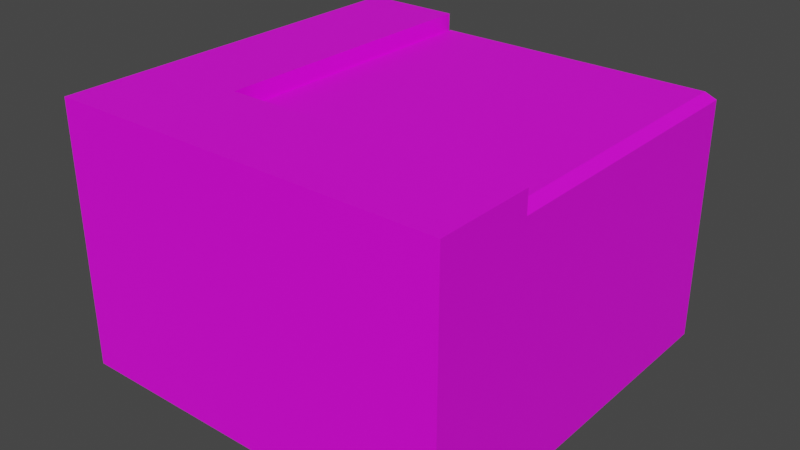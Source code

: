# Source: kakuro_box.blend  (saved by Blender 2.90.8; exported with 4.5.12 LTS)
import bpy
from mathutils import Matrix  # noqa: F401  (used for matrix-valued properties, if any)

bpy.ops.wm.read_factory_settings(use_empty=True)
scene = bpy.context.scene
scene.name = 'Scene'

# ---- collections
col_collection = bpy.data.collections.new('Collection'); scene.collection.children.link(col_collection)

# ---- images (referenced by path relative to the original .blend; pixels are not part of the script)
import os
ASSET_DIR = os.environ.get("B2B_ASSET_DIR", "")  # directory of the original .blend (textures are referenced by path, not embedded)
HERE = os.path.dirname(os.path.abspath(__file__))  # packed textures are extracted next to this script under _unpacked/

def load_image(name, relpath, width, height, colorspace="sRGB"):
    """Load a texture the original file referenced (path relative to the .blend, or extracted next to this script)."""
    p = next((c for c in (os.path.join(HERE, relpath), os.path.join(ASSET_DIR, relpath)) if relpath and os.path.exists(c)), "")
    if p:
        img = bpy.data.images.load(p, check_existing=True)
        img.name = name
    else:  # same state as the original file: an image datablock whose file is absent (Cycles renders it pink)
        img = bpy.data.images.new(name, width, height)
        img.source = "FILE"
        img.filepath = "//" + (relpath or name)
    img.colorspace_settings.name = colorspace
    return img
img_kakuro_box_texture_png = load_image('kakuro box texture.png', 'kakuro box texture.png', 1024, 1024, 'sRGB')

# ---- materials (node trees are filled in below, after node groups)
mat_x = bpy.data.materials.new('Материал')
mat_x.use_transparent_shadow = False

# ---- material node trees
mat_x.use_nodes = True; mat_x.node_tree.nodes.clear()
_N = mat_x.node_tree.nodes; _L = mat_x.node_tree.links
n0 = _N.new('ShaderNodeBsdfPrincipled'); n0.name = 'Principled BSDF'; n0.location = (10, 300)
n0.distribution = 'GGX'
n0.subsurface_method = 'BURLEY'
n0.inputs[3].default_value = 1.45
n0.inputs[27].default_value = (0.0, 0.0, 0.0, 1.0)
n0.inputs[28].default_value = 1.0
n1 = _N.new('ShaderNodeOutputMaterial'); n1.name = 'Material Output'; n1.location = (300, 300)
n2 = _N.new('ShaderNodeTexImage'); n2.name = 'Изображение-текстура'; n2.location = (-393, 253)
n2.image = img_kakuro_box_texture_png
_L.new(n0.outputs[0], n1.inputs[0])
_L.new(n2.outputs[0], n0.inputs[0])
n1.is_active_output = True

# ---- world
world_world = bpy.data.worlds.new('World'); scene.world = world_world
world_world.use_nodes = True; world_world.node_tree.nodes.clear()
_N = world_world.node_tree.nodes; _L = world_world.node_tree.links
n0 = _N.new('ShaderNodeOutputWorld'); n0.name = 'World Output'; n0.location = (300, 300)
n1 = _N.new('ShaderNodeBackground'); n1.name = 'Background'; n1.location = (10, 300)
n1.inputs[0].default_value = (0.05088, 0.05088, 0.05088, 1.0)
_L.new(n1.outputs[0], n0.inputs[0])
n0.is_active_output = True
world_world.color = (0.05088, 0.05088, 0.05088)
world_world.use_sun_shadow = False
world_world.sun_shadow_jitter_overblur = 0.0

# ---- meshes
me_x = bpy.data.meshes.new('Куб')
me_x.from_pydata([(-0.5532, -0.005073, 0.5532), (-0.5532, 0.6559, 0.5532), (-0.5532, -0.005073, -0.5532), (-0.5532, 0.6559, -0.5532), (0.5532, -0.005073, 0.5532), (0.5532, 0.6559, 0.5532), (0.5532, -0.005073, -0.5532), (0.5532, 0.6559, -0.5532), (0.5532, -0.005073, -2.958e-08), (0.5532, -0.005073, 0.2766), (-0.5532, 0.6559, -0.2766), (-0.5532, 0.6559, -5.847e-08), (-0.5532, 0.6559, 0.2766), (-0.5532, -0.005073, 0.2766), (-0.5532, -0.005073, 3.002e-08), (-0.5532, -0.005073, -0.2766), (0.5532, -0.005073, -0.2766), (0.5532, 0.6559, -0.2766), (0.5532, 0.6559, 1.132e-09), (0.5532, 0.6559, 0.2766), (0.2766, -0.005073, -0.5532), (-2.98e-08, -0.005073, -0.5532), (-0.2766, -0.005073, -0.5532), (-0.2766, 0.6559, -0.5532), (2.98e-08, 0.6559, -0.5532), (0.2766, 0.6559, -0.5532), (-0.2766, -0.005073, 0.5532), (2.98e-08, -0.005073, 0.5532), (0.2766, -0.005073, 0.5532), (0.2766, 0.6559, 0.5532), (-2.98e-08, 0.6559, 0.5532), (-0.2766, 0.6559, 0.5532), (-0.2766, 0.6559, -0.2766), (-0.2766, 0.6559, -4.357e-08), (-0.2766, 0.6559, 0.2766), (2.98e-08, 0.6559, 0.2766), (0.2766, 0.6559, 0.2766), (0.2766, -0.005073, -0.2766), (-2.98e-08, -0.005073, -0.2766), (-0.2766, -0.005073, -0.2766), (0.2766, -0.005073, -1.468e-08), (-2.98e-08, -0.005073, 2.217e-10), (-0.2766, -0.005073, 1.512e-08), (0.2766, -0.005073, 0.2766), (-2.98e-08, -0.005073, 0.2766), (-0.2766, -0.005073, 0.2766), (-0.5532, 0.7379, -0.2766), (-0.5532, 0.7379, -0.5532), (0.5532, 0.7379, 0.2766), (0.5532, 0.7379, 0.5532), (-0.2766, 0.7379, 0.5532), (-0.5532, 0.7379, 0.5532), (-0.5532, 0.7379, -6.205e-08), (-0.5532, 0.7379, 0.2766), (0.2766, 0.7379, 0.2766), (-0.2766, 0.7379, -0.5532), (0.2766, 0.7379, 0.5532), (-2.98e-08, 0.7379, 0.5532), (-0.2766, 0.7379, -0.2766), (-0.2766, 0.7379, -4.715e-08), (-0.2766, 0.7379, 0.2766), (2.98e-08, 0.7379, 0.2766), (0.2994, 0.6989, -0.5304), (0.2766, 0.6761, -0.5532), (0.2538, 0.6989, -0.5304), (0.5304, 0.6989, -0.5304), (0.5532, 0.6761, -0.5532), (0.5304, 0.6989, 0.02283), (0.5532, 0.6761, 2.504e-10), (0.5304, 0.6989, -0.02283), (0.5304, 0.6989, 0.2538), (0.5532, 0.6761, 0.2766), (0.5304, 0.6989, -0.2538), (0.5532, 0.6761, -0.2766), (0.5304, 0.6989, -0.2994), (0.2994, 0.6989, -0.2538), (0.2994, 0.6989, -0.2994), (0.2538, 0.6989, -0.2994), (0.2538, 0.6989, -0.2538), (0.2994, 0.6989, -0.02283), (0.2538, 0.6989, -0.02283), (0.2538, 0.6989, 0.02283), (0.2994, 0.6989, 0.02283), (0.2994, 0.6989, 0.2538), (0.2538, 0.6989, 0.2538), (0.2766, 0.6761, 0.2766), (-0.2538, 0.6989, -0.5304), (-0.2766, 0.6761, -0.5532), (-0.02283, 0.6989, -0.5304), (0.02283, 0.6989, -0.5304), (2.98e-08, 0.6761, -0.5532), (-0.2538, 0.6989, -0.2538), (-0.2538, 0.6989, -0.2994), (-0.2766, 0.6761, -0.2766), (-0.02283, 0.6989, -0.2538), (0.02283, 0.6989, -0.2538), (0.02283, 0.6989, -0.2994), (-0.02283, 0.6989, -0.2994), (-0.2538, 0.6989, -0.02283), (-0.2766, 0.6761, -4.445e-08), (-0.2538, 0.6989, 0.02283), (-0.02283, 0.6989, -0.02283), (-0.02283, 0.6989, 0.02283), (0.02283, 0.6989, 0.02283), (0.02283, 0.6989, -0.02283), (-0.2538, 0.6989, 0.2538), (-0.2766, 0.6761, 0.2766), (-0.02283, 0.6989, 0.2538), (2.98e-08, 0.6761, 0.2766), (0.02283, 0.6989, 0.2538)], [], [(15, 10, 3, 2), (20, 25, 7, 6), (9, 19, 5, 4), (26, 31, 1, 0), (43, 9, 4, 28), (33, 32, 58, 59), (37, 16, 8, 40), (36, 35, 61, 54), (12, 1, 51, 53), (20, 6, 16, 37), (40, 8, 9, 43), (19, 36, 54, 48), (6, 7, 17, 16), (16, 17, 18, 8), (8, 18, 19, 9), (0, 1, 12, 13), (13, 12, 11, 14), (14, 11, 10, 15), (72, 75, 79, 69), (94, 91, 98, 101), (18, 17, 73, 68), (14, 42, 45, 13), (42, 41, 44, 45), (41, 40, 43, 44), (2, 22, 39, 15), (22, 21, 38, 39), (21, 20, 37, 38), (64, 89, 96, 77), (24, 23, 87, 90), (7, 25, 63, 66), (102, 100, 105, 107), (19, 18, 68, 71), (15, 39, 42, 14), (39, 38, 41, 42), (38, 37, 40, 41), (1, 31, 50, 51), (35, 34, 60, 61), (32, 23, 55, 58), (13, 45, 26, 0), (45, 44, 27, 26), (44, 43, 28, 27), (4, 5, 29, 28), (28, 29, 30, 27), (27, 30, 31, 26), (2, 3, 23, 22), (22, 23, 24, 21), (21, 24, 25, 20), (60, 53, 51, 50), (58, 46, 52, 59), (55, 47, 46, 58), (59, 52, 53, 60), (48, 54, 56, 49), (54, 61, 57, 56), (61, 60, 50, 57), (5, 19, 48, 49), (29, 5, 49, 56), (10, 11, 52, 46), (34, 33, 59, 60), (30, 29, 56, 57), (3, 10, 46, 47), (23, 3, 47, 55), (11, 12, 53, 52), (31, 30, 57, 50), (36, 19, 71, 85), (35, 36, 85, 108), (34, 35, 108, 106), (17, 7, 66, 73), (65, 62, 76, 74), (23, 32, 93, 87), (67, 82, 83, 70), (81, 103, 109, 84), (33, 34, 106, 99), (32, 33, 99, 93), (78, 95, 104, 80), (88, 86, 92, 97), (62, 63, 64), (67, 68, 69), (72, 73, 74), (75, 76, 77, 78), (79, 80, 81, 82), (83, 84, 85), (88, 89, 90), (91, 92, 93), (94, 95, 96, 97), (98, 99, 100), (101, 102, 103, 104), (107, 108, 109), (62, 65, 66, 63), (67, 70, 71, 68), (72, 69, 68, 73), (65, 74, 73, 66), (75, 72, 74, 76), (82, 67, 69, 79), (85, 71, 70, 83), (86, 88, 90, 87), (89, 64, 63, 90), (91, 94, 97, 92), (95, 78, 77, 96), (100, 102, 101, 98), (103, 81, 80, 104), (106, 108, 107, 105), (108, 85, 84, 109), (81, 84, 83, 82), (102, 107, 109, 103), (99, 106, 105, 100), (64, 77, 76, 62), (88, 97, 96, 89), (87, 93, 92, 86), (78, 80, 79, 75), (94, 101, 104, 95), (93, 99, 98, 91), (25, 24, 90, 63)])
_uv = me_x.uv_layers.new(name='UVКарта')
_uv.uv.foreach_set('vector', [0.1494, 0.1081, 0.000117, 0.1081, 0.000117, 0.08736, 0.1494, 0.08736, 0.1494, 0.02518, 0.000117, 0.02518, 0.0001169, 0.004458, 0.1494, 0.004458, 0.1494, 0.2739, 0.000117, 0.2739, 0.000117, 0.2532, 0.1494, 0.2532, 0.1494, 0.191, 0.0001171, 0.191, 0.0001171, 0.1703, 0.1494, 0.1703, 0.1034, 0.7369, 0.04087, 0.7369, 0.04087, 0.6744, 0.1034, 0.6744, 0.1411, 0.8622, 0.1553, 0.9138, 0.1411, 0.9167, 0.1256, 0.8664, 0.1034, 0.8618, 0.04087, 0.8618, 0.04087, 0.7993, 0.1034, 0.7993, 0.1591, 0.6737, 0.1443, 0.733, 0.1259, 0.7281, 0.1412, 0.6713, 0.03575, 0.848, 0.007238, 0.8002, 0.02329, 0.7985, 0.05004, 0.8402, 0.1034, 0.9243, 0.04087, 0.9243, 0.04087, 0.8618, 0.1034, 0.8618, 0.1034, 0.7993, 0.04087, 0.7993, 0.04087, 0.7369, 0.1034, 0.7369, 0.1588, 0.6162, 0.1591, 0.6737, 0.1412, 0.6713, 0.1454, 0.6286, 0.1494, 0.3361, 0.0001169, 0.3361, 0.000117, 0.3153, 0.1494, 0.3153, 0.1494, 0.3153, 0.000117, 0.3153, 0.000117, 0.2946, 0.1494, 0.2946, 0.1494, 0.2946, 0.000117, 0.2946, 0.000117, 0.2739, 0.1494, 0.2739, 0.1494, 0.1703, 0.0001171, 0.1703, 0.000117, 0.1495, 0.1494, 0.1495, 0.1494, 0.1495, 0.000117, 0.1495, 0.0001171, 0.1288, 0.1494, 0.1288, 0.1494, 0.1288, 0.0001171, 0.1288, 0.000117, 0.1081, 0.1494, 0.1081, 0.7879, 0.03064, 0.7887, 0.1839, 0.6229, 0.1852, 0.6205, 0.03182, 0.7901, 0.3971, 0.7924, 0.5504, 0.6251, 0.5516, 0.6242, 0.3983, 0.04316, 0.8295, 0.04316, 0.892, 0.03861, 0.892, 0.03861, 0.8295, 0.2908, 0.7993, 0.2283, 0.7993, 0.2283, 0.7369, 0.2908, 0.7369, 0.2283, 0.7993, 0.1658, 0.7993, 0.1658, 0.7369, 0.2283, 0.7369, 0.1658, 0.7993, 0.1034, 0.7993, 0.1034, 0.7369, 0.1658, 0.7369, 0.2908, 0.9243, 0.2283, 0.9243, 0.2283, 0.8618, 0.2908, 0.8618, 0.2283, 0.9243, 0.1658, 0.9243, 0.1658, 0.8618, 0.2283, 0.8618, 0.1658, 0.9243, 0.1034, 0.9243, 0.1034, 0.8618, 0.1658, 0.8618, 0.9887, 0.2128, 0.9889, 0.3668, 0.8227, 0.3667, 0.8218, 0.214, 0.1418, 0.8345, 0.1418, 0.772, 0.1464, 0.772, 0.1464, 0.8345, 0.1418, 0.9594, 0.1418, 0.8969, 0.1464, 0.8969, 0.1464, 0.9594, 0.5914, 0.3985, 0.5924, 0.5514, 0.434, 0.5437, 0.4252, 0.3998, 0.04316, 0.7671, 0.04316, 0.8295, 0.03861, 0.8295, 0.03861, 0.7671, 0.2908, 0.8618, 0.2283, 0.8618, 0.2283, 0.7993, 0.2908, 0.7993, 0.2283, 0.8618, 0.1658, 0.8618, 0.1658, 0.7993, 0.2283, 0.7993, 0.1658, 0.8618, 0.1034, 0.8618, 0.1034, 0.7993, 0.1658, 0.7993, 0.007238, 0.8002, 0.03121, 0.7493, 0.04809, 0.7576, 0.02329, 0.7985, 0.1443, 0.733, 0.1296, 0.7989, 0.1073, 0.798, 0.1259, 0.7281, 0.1553, 0.9138, 0.1597, 0.9635, 0.1466, 0.9571, 0.1411, 0.9167, 0.2908, 0.7369, 0.2283, 0.7369, 0.2283, 0.6744, 0.2908, 0.6744, 0.2283, 0.7369, 0.1658, 0.7369, 0.1658, 0.6744, 0.2283, 0.6744, 0.1658, 0.7369, 0.1034, 0.7369, 0.1034, 0.6744, 0.1658, 0.6744, 0.1494, 0.2532, 0.000117, 0.2532, 0.000117, 0.2324, 0.1494, 0.2324, 0.1494, 0.2324, 0.000117, 0.2324, 0.0001171, 0.2117, 0.1494, 0.2117, 0.1494, 0.2117, 0.0001171, 0.2117, 0.0001171, 0.191, 0.1494, 0.191, 0.1494, 0.08736, 0.000117, 0.08736, 0.000117, 0.06663, 0.1494, 0.06663, 0.1494, 0.06663, 0.000117, 0.06663, 0.000117, 0.04591, 0.1494, 0.04591, 0.1494, 0.04591, 0.000117, 0.04591, 0.000117, 0.02518, 0.1494, 0.02518, 0.1073, 0.798, 0.05004, 0.8402, 0.02329, 0.7985, 0.04809, 0.7576, 0.1411, 0.9167, 0.09695, 0.9354, 0.07441, 0.8883, 0.1256, 0.8664, 0.1466, 0.9571, 0.1202, 0.9646, 0.09695, 0.9354, 0.1411, 0.9167, 0.1256, 0.8664, 0.07441, 0.8883, 0.05004, 0.8402, 0.1073, 0.798, 0.1454, 0.6286, 0.1412, 0.6713, 0.09321, 0.6543, 0.1168, 0.6214, 0.1412, 0.6713, 0.1259, 0.7281, 0.07193, 0.7044, 0.09321, 0.6543, 0.1259, 0.7281, 0.1073, 0.798, 0.04809, 0.7576, 0.07193, 0.7044, 0.1107, 0.6083, 0.1588, 0.6162, 0.1454, 0.6286, 0.1168, 0.6214, 0.0803, 0.6469, 0.1107, 0.6083, 0.1168, 0.6214, 0.09321, 0.6543, 0.08363, 0.9444, 0.06006, 0.8953, 0.07441, 0.8883, 0.09695, 0.9354, 0.1296, 0.7989, 0.1411, 0.8622, 0.1256, 0.8664, 0.1073, 0.798, 0.05665, 0.6972, 0.0803, 0.6469, 0.09321, 0.6543, 0.07193, 0.7044, 0.1176, 0.9793, 0.08363, 0.9444, 0.09695, 0.9354, 0.1202, 0.9646, 0.1597, 0.9635, 0.1176, 0.9793, 0.1202, 0.9646, 0.1466, 0.9571, 0.06006, 0.8953, 0.03575, 0.848, 0.05004, 0.8402, 0.07441, 0.8883, 0.03121, 0.7493, 0.05665, 0.6972, 0.07193, 0.7044, 0.04809, 0.7576, 0.1591, 0.6737, 0.1588, 0.6162, 0.163, 0.6162, 0.1634, 0.6742, 0.1443, 0.733, 0.1591, 0.6737, 0.1634, 0.6742, 0.1488, 0.7341, 0.1296, 0.7989, 0.1443, 0.733, 0.1488, 0.7341, 0.1345, 0.799, 0.04316, 0.892, 0.04316, 0.9545, 0.03861, 0.9545, 0.03861, 0.892, 0.979, 0.03855, 0.9878, 0.1825, 0.8216, 0.1837, 0.8206, 0.0308, 0.1597, 0.9635, 0.1553, 0.9138, 0.159, 0.9132, 0.1634, 0.9632, 0.5878, 0.03279, 0.5901, 0.1855, 0.4244, 0.1856, 0.4346, 0.04295, 0.5903, 0.2156, 0.5912, 0.3683, 0.4243, 0.3695, 0.4241, 0.2155, 0.1411, 0.8622, 0.1296, 0.7989, 0.1345, 0.799, 0.1453, 0.8613, 0.1553, 0.9138, 0.1411, 0.8622, 0.1453, 0.8613, 0.159, 0.9132, 0.789, 0.2141, 0.7899, 0.3669, 0.624, 0.3681, 0.6231, 0.2154, 0.9886, 0.3967, 0.9784, 0.5393, 0.8252, 0.5495, 0.8228, 0.3968, 0.9878, 0.1825, 1.012, 0.1969, 0.9887, 0.2128, 0.5878, 0.03279, 0.6031, 0.01038, 0.6205, 0.03182, 0.7879, 0.03064, 0.8047, 0.008994, 0.8206, 0.0308, 0.7887, 0.1839, 0.8216, 0.1837, 0.8218, 0.214, 0.789, 0.2141, 0.6229, 0.1852, 0.6231, 0.2154, 0.5903, 0.2156, 0.5901, 0.1855, 0.4244, 0.1856, 0.4241, 0.2155, 0.4008, 0.1999, 0.9886, 0.3967, 0.9889, 0.3668, 1.012, 0.3823, 0.7924, 0.5504, 0.8252, 0.5495, 0.8099, 0.5719, 0.7901, 0.3971, 0.7899, 0.3669, 0.8227, 0.3667, 0.8228, 0.3968, 0.6251, 0.5516, 0.6083, 0.5733, 0.5924, 0.5514, 0.6242, 0.3983, 0.5914, 0.3985, 0.5912, 0.3683, 0.624, 0.3681, 0.4252, 0.3998, 0.4008, 0.3854, 0.4243, 0.3695, 0.9878, 0.1825, 0.979, 0.03855, 0.9994, 0.019, 1.012, 0.1969, 0.5878, 0.03279, 0.4346, 0.04295, 0.414, 0.02468, 0.6031, 0.01038, 0.7879, 0.03064, 0.6205, 0.03182, 0.6031, 0.01038, 0.8047, 0.008994, 0.979, 0.03855, 0.8206, 0.0308, 0.8047, 0.008994, 0.9994, 0.019, 0.7887, 0.1839, 0.7879, 0.03064, 0.8206, 0.0308, 0.8216, 0.1837, 0.5901, 0.1855, 0.5878, 0.03279, 0.6205, 0.03182, 0.6229, 0.1852, 0.4008, 0.1999, 0.414, 0.02468, 0.4346, 0.04295, 0.4244, 0.1856, 0.9784, 0.5393, 0.9886, 0.3967, 1.012, 0.3823, 0.999, 0.5576, 0.9889, 0.3668, 0.9887, 0.2128, 1.012, 0.1969, 1.012, 0.3823, 0.7924, 0.5504, 0.7901, 0.3971, 0.8228, 0.3968, 0.8252, 0.5495, 0.7899, 0.3669, 0.789, 0.2141, 0.8218, 0.214, 0.8227, 0.3667, 0.5924, 0.5514, 0.5914, 0.3985, 0.6242, 0.3983, 0.6251, 0.5516, 0.5912, 0.3683, 0.5903, 0.2156, 0.6231, 0.2154, 0.624, 0.3681, 0.4136, 0.5632, 0.4008, 0.3854, 0.4252, 0.3998, 0.434, 0.5437, 0.4008, 0.3854, 0.4008, 0.1999, 0.4241, 0.2155, 0.4243, 0.3695, 0.5903, 0.2156, 0.4241, 0.2155, 0.4244, 0.1856, 0.5901, 0.1855, 0.5914, 0.3985, 0.4252, 0.3998, 0.4243, 0.3695, 0.5912, 0.3683, 0.6083, 0.5733, 0.4136, 0.5632, 0.434, 0.5437, 0.5924, 0.5514, 0.9887, 0.2128, 0.8218, 0.214, 0.8216, 0.1837, 0.9878, 0.1825, 0.9886, 0.3967, 0.8228, 0.3968, 0.8227, 0.3667, 0.9889, 0.3668, 0.999, 0.5576, 0.8099, 0.5719, 0.8252, 0.5495, 0.9784, 0.5393, 0.789, 0.2141, 0.6231, 0.2154, 0.6229, 0.1852, 0.7887, 0.1839, 0.7901, 0.3971, 0.6242, 0.3983, 0.624, 0.3681, 0.7899, 0.3669, 0.8099, 0.5719, 0.6083, 0.5733, 0.6251, 0.5516, 0.7924, 0.5504, 0.1418, 0.8969, 0.1418, 0.8345, 0.1464, 0.8345, 0.1464, 0.8969])
me_x.materials.append(mat_x)
me_x.use_remesh_fix_poles = True
me_x.use_remesh_preserve_attributes = False
me_x.use_mirror_vertex_groups = False
me_x.update()

# ---- objects
ob_x = bpy.data.objects.new('Куб', me_x)

# ---- transforms, parenting, visibility, modifiers, constraints
ob_x.location = (0.0, 0.0, 0.0)
ob_x.rotation_euler = (1.571, 0.0, 0.0)
ob_x.lineart.crease_threshold = 0.0

# ---- collection membership
col_collection.objects.link(ob_x)

# ---- scene / render settings (as saved in the file)
scene.frame_start = 1; scene.frame_end = 250; scene.frame_set(1)
scene.render.engine = 'BLENDER_EEVEE_NEXT'
scene.cycles.use_denoising = False
scene.cycles.samples = 128
scene.cycles.sampling_pattern = 'TABULATED_SOBOL'
scene.cycles.use_adaptive_sampling = False
scene.cycles.use_light_tree = False
scene.view_settings.view_transform = 'Filmic'
bpy.context.view_layer.update()

# ---- added for rendering (the .blend has no active camera and no usable light): camera, sun
cam_auto = bpy.data.cameras.new('AutoCamera')
cam_auto.lens = 50.0
cam_auto.sensor_width = 36.0
cam_auto.clip_end = 1000.0
ob_auto_camera = bpy.data.objects.new('AutoCamera', cam_auto)
scene.collection.objects.link(ob_auto_camera)
ob_auto_camera.location = (1.60262, -1.92314, 1.64848)
ob_auto_camera.rotation_euler = (1.09748, -7.21219e-08, 0.694738)
scene.camera = ob_auto_camera
light_auto_sun = bpy.data.lights.new('AutoSun', 'SUN')
light_auto_sun.energy = 3.0
light_auto_sun.angle = 0.0523599
ob_auto_sun = bpy.data.objects.new('AutoSun', light_auto_sun)
scene.collection.objects.link(ob_auto_sun)
ob_auto_sun.rotation_euler = (0.872665, 0.174533, 0.523599)
bpy.context.view_layer.update()
